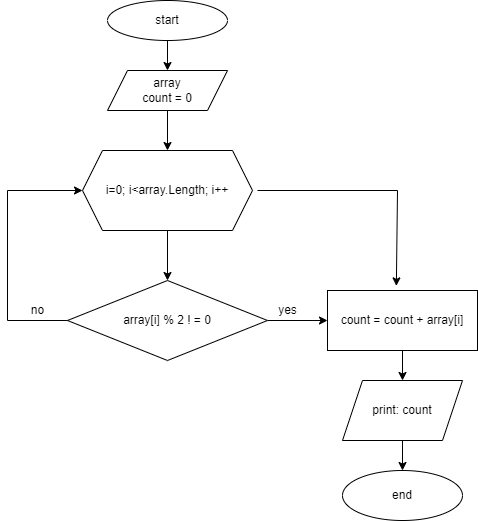

The diagram above was exported from draw.io. Its source (the exported page's mxGraphModel, read from the mxfile embedded in the PNG):
<mxGraphModel dx="644" dy="217" grid="1" gridSize="10" guides="1" tooltips="1" connect="1" arrows="1" fold="1" page="1" pageScale="1" pageWidth="827" pageHeight="1169" math="0" shadow="0">
  <root>
    <mxCell id="0" />
    <mxCell id="1" parent="0" />
    <mxCell id="4" style="edgeStyle=none;html=1;exitX=0.5;exitY=1;exitDx=0;exitDy=0;entryX=0.5;entryY=0;entryDx=0;entryDy=0;" edge="1" parent="1" source="2" target="3">
      <mxGeometry relative="1" as="geometry" />
    </mxCell>
    <mxCell id="2" value="start" style="ellipse;whiteSpace=wrap;html=1;" vertex="1" parent="1">
      <mxGeometry x="230" width="120" height="40" as="geometry" />
    </mxCell>
    <mxCell id="6" style="edgeStyle=none;html=1;exitX=0.5;exitY=1;exitDx=0;exitDy=0;entryX=0.5;entryY=0;entryDx=0;entryDy=0;" edge="1" parent="1" source="3" target="5">
      <mxGeometry relative="1" as="geometry" />
    </mxCell>
    <mxCell id="3" value="array&lt;br&gt;count = 0" style="shape=parallelogram;perimeter=parallelogramPerimeter;whiteSpace=wrap;html=1;fixedSize=1;" vertex="1" parent="1">
      <mxGeometry x="230" y="70" width="120" height="40" as="geometry" />
    </mxCell>
    <mxCell id="8" style="edgeStyle=none;html=1;exitX=0.5;exitY=1;exitDx=0;exitDy=0;entryX=0.5;entryY=0;entryDx=0;entryDy=0;" edge="1" parent="1" source="5" target="7">
      <mxGeometry relative="1" as="geometry" />
    </mxCell>
    <mxCell id="5" value="i=0; i&amp;lt;array.Length; i++" style="shape=hexagon;perimeter=hexagonPerimeter2;whiteSpace=wrap;html=1;fixedSize=1;" vertex="1" parent="1">
      <mxGeometry x="205" y="150" width="170" height="80" as="geometry" />
    </mxCell>
    <mxCell id="10" style="edgeStyle=none;html=1;exitX=1;exitY=0.5;exitDx=0;exitDy=0;entryX=0;entryY=0.5;entryDx=0;entryDy=0;" edge="1" parent="1" source="7" target="9">
      <mxGeometry relative="1" as="geometry" />
    </mxCell>
    <mxCell id="7" value="array[i] % 2 ! = 0" style="rhombus;whiteSpace=wrap;html=1;" vertex="1" parent="1">
      <mxGeometry x="190" y="280" width="200" height="80" as="geometry" />
    </mxCell>
    <mxCell id="13" style="edgeStyle=none;html=1;exitX=0.5;exitY=1;exitDx=0;exitDy=0;entryX=0.5;entryY=0;entryDx=0;entryDy=0;" edge="1" parent="1" source="9" target="12">
      <mxGeometry relative="1" as="geometry" />
    </mxCell>
    <mxCell id="9" value="count = count + array[i]" style="rounded=0;whiteSpace=wrap;html=1;" vertex="1" parent="1">
      <mxGeometry x="450" y="290" width="150" height="60" as="geometry" />
    </mxCell>
    <mxCell id="11" value="yes" style="text;html=1;align=center;verticalAlign=middle;resizable=0;points=[];autosize=1;strokeColor=none;fillColor=none;" vertex="1" parent="1">
      <mxGeometry x="395" y="300" width="30" height="20" as="geometry" />
    </mxCell>
    <mxCell id="15" style="edgeStyle=none;html=1;exitX=0.5;exitY=1;exitDx=0;exitDy=0;entryX=0.5;entryY=0;entryDx=0;entryDy=0;" edge="1" parent="1" source="12" target="14">
      <mxGeometry relative="1" as="geometry" />
    </mxCell>
    <mxCell id="12" value="print: count" style="shape=parallelogram;perimeter=parallelogramPerimeter;whiteSpace=wrap;html=1;fixedSize=1;" vertex="1" parent="1">
      <mxGeometry x="465" y="380" width="120" height="60" as="geometry" />
    </mxCell>
    <mxCell id="14" value="end" style="ellipse;whiteSpace=wrap;html=1;" vertex="1" parent="1">
      <mxGeometry x="465" y="470" width="120" height="50" as="geometry" />
    </mxCell>
    <mxCell id="16" value="" style="endArrow=none;html=1;entryX=0;entryY=0.5;entryDx=0;entryDy=0;" edge="1" parent="1" target="7">
      <mxGeometry width="50" height="50" relative="1" as="geometry">
        <mxPoint x="130" y="320" as="sourcePoint" />
        <mxPoint x="190" y="300" as="targetPoint" />
      </mxGeometry>
    </mxCell>
    <mxCell id="17" value="" style="endArrow=none;html=1;" edge="1" parent="1">
      <mxGeometry width="50" height="50" relative="1" as="geometry">
        <mxPoint x="130" y="320" as="sourcePoint" />
        <mxPoint x="130" y="190" as="targetPoint" />
      </mxGeometry>
    </mxCell>
    <mxCell id="18" value="" style="endArrow=classic;html=1;entryX=0;entryY=0.5;entryDx=0;entryDy=0;" edge="1" parent="1" target="5">
      <mxGeometry width="50" height="50" relative="1" as="geometry">
        <mxPoint x="130" y="190" as="sourcePoint" />
        <mxPoint x="200" y="170" as="targetPoint" />
      </mxGeometry>
    </mxCell>
    <mxCell id="19" value="no" style="text;html=1;align=center;verticalAlign=middle;resizable=0;points=[];autosize=1;strokeColor=none;fillColor=none;" vertex="1" parent="1">
      <mxGeometry x="145" y="300" width="30" height="20" as="geometry" />
    </mxCell>
    <mxCell id="20" value="" style="endArrow=none;html=1;" edge="1" parent="1">
      <mxGeometry width="50" height="50" relative="1" as="geometry">
        <mxPoint x="380" y="190" as="sourcePoint" />
        <mxPoint x="520" y="190" as="targetPoint" />
      </mxGeometry>
    </mxCell>
    <mxCell id="21" value="" style="endArrow=classic;html=1;entryX=0.459;entryY=-0.077;entryDx=0;entryDy=0;entryPerimeter=0;" edge="1" parent="1" target="9">
      <mxGeometry width="50" height="50" relative="1" as="geometry">
        <mxPoint x="520" y="190" as="sourcePoint" />
        <mxPoint x="560" y="200" as="targetPoint" />
      </mxGeometry>
    </mxCell>
  </root>
</mxGraphModel>